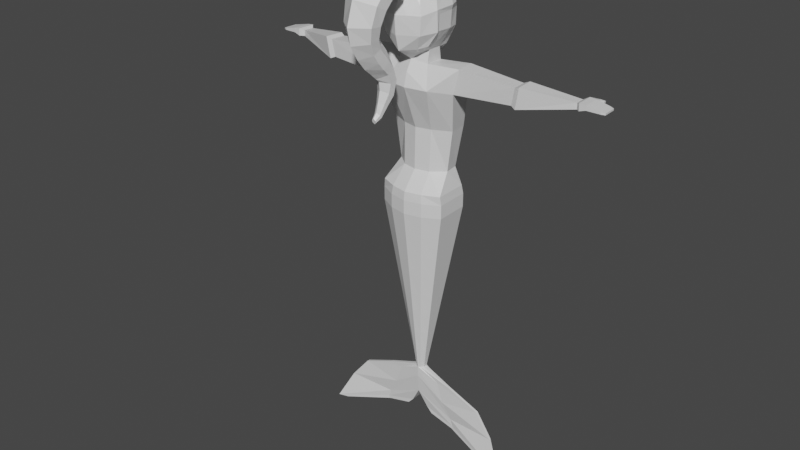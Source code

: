 # Source: samantha.blend  (saved by Blender 2.82.7; exported with 4.5.12 LTS)
import bpy
from mathutils import Matrix  # noqa: F401  (used for matrix-valued properties, if any)

bpy.ops.wm.read_factory_settings(use_empty=True)
scene = bpy.context.scene
scene.name = 'Scene'

# ---- collections
col_collection = bpy.data.collections.new('Collection'); scene.collection.children.link(col_collection)

# ---- materials (node trees are filled in below, after node groups)
mat_material = bpy.data.materials.new('Material')
mat_material.alpha_threshold = 0.0
mat_material.use_transparent_shadow = False
mat_material.line_color = (0.0, 0.0, 0.0, 1.0)
mat_material_001 = bpy.data.materials.new('Material.001')
mat_material_001.alpha_threshold = 0.0
mat_material_001.use_transparent_shadow = False
mat_material_001.line_color = (0.0, 0.0, 0.0, 1.0)

# ---- material node trees
mat_material.use_nodes = True; mat_material.node_tree.nodes.clear()
_N = mat_material.node_tree.nodes; _L = mat_material.node_tree.links
n0 = _N.new('ShaderNodeOutputMaterial'); n0.name = 'Material Output'; n0.location = (300, 300)
n1 = _N.new('ShaderNodeBsdfPrincipled'); n1.name = 'Principled BSDF'; n1.location = (10, 300)
n1.distribution = 'GGX'
n1.subsurface_method = 'BURLEY'
n1.inputs[2].default_value = 0.4
n1.inputs[3].default_value = 1.45
n1.inputs[27].default_value = (0.0, 0.0, 0.0, 1.0)
n1.inputs[28].default_value = 1.0
_L.new(n1.outputs[0], n0.inputs[0])
n0.is_active_output = True
mat_material_001.use_nodes = True; mat_material_001.node_tree.nodes.clear()
_N = mat_material_001.node_tree.nodes; _L = mat_material_001.node_tree.links
n0 = _N.new('ShaderNodeOutputMaterial'); n0.name = 'Material Output'; n0.location = (300, 300)
n1 = _N.new('ShaderNodeBsdfPrincipled'); n1.name = 'Principled BSDF'; n1.location = (10, 300)
n1.distribution = 'GGX'
n1.subsurface_method = 'BURLEY'
n1.inputs[2].default_value = 0.4
n1.inputs[3].default_value = 1.45
n1.inputs[27].default_value = (0.0, 0.0, 0.0, 1.0)
n1.inputs[28].default_value = 1.0
_L.new(n1.outputs[0], n0.inputs[0])
n0.is_active_output = True

# ---- world
world_world = bpy.data.worlds.new('World'); scene.world = world_world
world_world.use_nodes = True; world_world.node_tree.nodes.clear()
_N = world_world.node_tree.nodes; _L = world_world.node_tree.links
n0 = _N.new('ShaderNodeOutputWorld'); n0.name = 'World Output'; n0.location = (300, 300)
n1 = _N.new('ShaderNodeBackground'); n1.name = 'Background'; n1.location = (10, 300)
n1.inputs[0].default_value = (0.05088, 0.05088, 0.05088, 1.0)
_L.new(n1.outputs[0], n0.inputs[0])
n0.is_active_output = True
world_world.color = (0.05088, 0.05088, 0.05088)
world_world.use_sun_shadow = False
world_world.sun_shadow_jitter_overblur = 0.0

# ---- meshes
me_cube = bpy.data.meshes.new('Cube')
me_cube.from_pydata([(-0.6652, 0.6614, 0.9339), (-0.53, 0.6927, -1.184), (-0.484, -0.753, 0.7954), (-0.3294, -0.7871, -0.9915), (0.0, 0.9507, -1.688), (2.514e-17, -0.984, 1.016), (-1.078e-17, -0.9506, -1.286), (0.0, 0.8134, 1.005), (-0.7358, -0.9751, 0.1862), (-0.8429, 0.812, 0.179), (0.0, 1.07, 0.1472), (0.0, -1.317, 0.1759), (-0.8538, 0.7707, -0.4781), (0.0, 1.359, -0.5349), (0.0, -1.266, -0.4458), (-0.6971, -0.9774, -0.4243), (-0.5099, 0.3386, -1.213), (-0.786, 0.2937, 1.034), (0.0, 0.5347, -1.524), (0.0, 0.287, 1.313), (-1.039, 0.287, 0.1888), (-1.0, 0.287, -0.444), (-0.587, -0.3264, -1.154), (0.0, -0.5859, -1.524), (0.0, -0.3781, 1.243), (-0.786, -0.3713, 0.9788), (-1.039, -0.3781, 0.1763), (-1.0, -0.3781, -0.4243), (0.0, 0.5787, -1.994), (-0.5291, 0.3826, -1.683), (-0.6062, -0.4447, -1.624), (0.0, -0.8281, -1.932), (0.0, 0.788, -2.213), (-0.8727, 1.428, -3.431), (-0.8727, -0.8348, -2.463), (0.0, -0.9745, -2.463), (-1.791, 0.4501, -1.584), (-1.872, -0.3291, -1.587), (-1.624, 0.5724, -2.475), (-1.642, -0.3315, -2.535), (0.0, 1.333, -4.126), (-0.5981, 1.202, -4.126), (-0.5982, -0.1947, -4.126), (0.0, -0.3344, -4.126), (-1.215, 0.8936, -4.126), (-1.292, 0.1447, -4.126), (0.0, 1.048, -5.742), (-0.5693, 1.064, -5.742), (-0.5693, -0.2353, -5.742), (0.0, -0.3654, -5.742), (-0.9915, 0.7584, -5.742), (-1.069, 0.1868, -5.742), (-6.017, 0.8085, -1.969), (-6.055, 0.3931, -1.954), (-6.017, 0.8085, -2.187), (-6.055, 0.3931, -2.187), (-4.053, -0.2219, -1.751), (-3.927, -0.1967, -2.409), (-3.994, 0.3854, -1.76), (-3.876, 0.4089, -2.376), (-4.262, -0.2895, -1.673), (-4.189, 0.4615, -1.686), (-4.051, 0.4891, -2.449), (-4.114, -0.26, -2.488), (-6.171, 0.9751, -1.9), (-6.209, 0.2552, -1.89), (-6.171, 0.9751, -2.169), (-6.209, 0.2552, -2.169), (-6.42, 0.9885, -1.924), (-6.458, 0.2686, -1.913), (-6.42, 0.9885, -2.091), (-6.458, 0.2686, -2.091), (-6.942, 0.9885, -2.039), (-6.978, 0.3192, -2.034), (-6.942, 0.9885, -2.111), (-6.978, 0.3192, -2.111), (-6.401, 1.26, -2.002), (-6.401, 1.26, -2.114), (-6.459, 1.149, -2.0), (-6.459, 1.149, -2.116), (-6.554, 1.332, -2.046), (-6.554, 1.332, -2.107), (-6.557, 1.232, -2.045), (-6.557, 1.232, -2.108), (-7.083, 0.9372, -2.063), (-7.113, 0.3852, -2.059), (-7.083, 0.9372, -2.124), (-7.113, 0.3852, -2.124), (0.0, 1.027, -6.448), (-0.6514, 1.044, -6.448), (-0.6514, -0.7962, -6.448), (0.0, -0.9359, -6.448), (-1.256, 0.8263, -6.448), (-1.29, -0.5082, -6.448), (0.0, 1.092, -6.789), (-0.6923, 1.035, -6.789), (-0.6924, -0.834, -6.789), (0.0, -0.9737, -6.789), (-1.287, 0.8847, -6.789), (-1.332, -0.4832, -6.789), (0.0, 1.115, -7.324), (-0.6923, 1.035, -7.324), (-0.6924, -0.834, -7.324), (0.0, -0.9737, -7.324), (-1.287, 0.8847, -7.324), (-1.332, -0.4832, -7.324), (0.0, 0.3656, -14.5), (-0.09009, 0.3365, -14.5), (-0.09013, -0.02586, -14.5), (0.0, -0.07201, -14.5), (-0.1906, 0.2381, -14.5), (-0.1927, 0.08266, -14.5), (0.0, 0.3656, -14.66), (-0.9149, 0.1651, -14.92), (-0.9149, 0.01672, -14.92), (0.0, -0.07201, -14.66), (-1.467, 0.1248, -14.92), (-1.469, 0.02914, -14.92), (0.0, 0.3656, -14.92), (-1.18, 0.1651, -15.75), (-1.18, 0.01672, -15.75), (0.0, -0.07201, -14.92), (-2.804, 0.172, -15.5), (-2.806, 0.07633, -15.5), (-0.0005187, 0.4293, -15.67), (-1.556, 0.2473, -16.44), (-1.556, 0.09892, -16.44), (-0.0005187, -0.008318, -15.67), (-3.517, 0.09115, -16.4), (-3.52, -0.004525, -16.4), (-0.3707, 0.5231, -16.34), (-1.658, 0.2512, -16.75), (-1.658, 0.1028, -16.75), (-0.3707, 0.08548, -16.34), (-4.138, -0.2004, -17.61), (-4.141, -0.2961, -17.61), (-0.5947, 0.5231, -16.58), (-1.611, 0.2512, -16.86), (-1.611, 0.1028, -16.86), (-0.5947, 0.08548, -16.58), (-3.704, -0.1299, -17.57), (-3.706, -0.2256, -17.57), (0.0, 0.7404, -10.91), (-0.3912, 0.686, -10.91), (-0.7622, -0.2003, -10.91), (-0.3913, -0.4299, -10.91), (0.0, -0.5229, -10.91), (-0.7387, 0.5614, -10.91), (-0.5418, 0.8607, -9.119), (-0.5418, -0.632, -9.119), (0.0, -0.7483, -9.119), (-1.013, 0.7231, -9.119), (0.0, 0.9278, -9.119), (-1.047, -0.3417, -9.119), (0.0, 0.553, -12.71), (-0.4774, -0.05881, -12.71), (-0.2407, 0.5113, -12.71), (-0.2407, -0.2279, -12.71), (0.0, -0.2974, -12.71), (-0.4646, 0.3998, -12.71), (-0.3159, 0.5986, -11.81), (-0.316, -0.3289, -11.81), (0.0, -0.4101, -11.81), (-0.6017, 0.4806, -11.81), (0.0, 0.6467, -11.81), (-0.6198, -0.1295, -11.81), (0.0, 0.4593, -13.6), (-0.3351, 0.01193, -13.6), (-0.1654, 0.4239, -13.6), (-0.1654, -0.1269, -13.6), (0.0, -0.1847, -13.6), (-0.3276, 0.319, -13.6), (0.0, 0.8341, -10.02), (-0.9045, -0.271, -10.02), (-0.4665, 0.7734, -10.02), (-0.4665, -0.5309, -10.02), (0.0, -0.6356, -10.02), (-0.8758, 0.6423, -10.02), (-0.6171, 0.9481, -8.221), (-0.6171, -0.733, -8.221), (0.0, -0.861, -8.221), (-1.15, 0.8039, -8.221), (0.0, 1.021, -8.221), (-1.189, -0.4125, -8.221), (-4.02, -0.2284, -2.448), (-4.157, -0.2557, -1.712), (-4.092, 0.4234, -1.723), (-3.964, 0.449, -2.413), (-0.6652, 0.6614, 0.9339), (-0.484, -0.753, 0.7954), (-0.3294, -0.7871, -0.9915), (2.514e-17, -0.984, 1.016), (-1.078e-17, -0.9506, -1.286), (0.0, 0.8134, 1.005), (-0.7358, -0.9751, 0.1862), (-0.8429, 0.812, 0.179), (0.0, -1.317, 0.1759), (0.0, -1.266, -0.4458), (-0.6971, -0.9774, -0.4243), (-0.786, 0.2937, 1.034), (0.0, 0.287, 1.313), (-1.039, 0.287, 0.1888), (-0.587, -0.3264, -1.154), (0.0, -0.3781, 1.243), (-0.786, -0.3713, 0.9788), (-1.039, -0.3781, 0.1763), (-1.0, -0.3781, -0.4243)], [], [(24, 25, 2, 5), (11, 5, 2, 8), (20, 17, 0, 9), (9, 0, 7, 10), (22, 23, 6, 3), (12, 9, 10, 13), (21, 20, 9, 12), (14, 11, 8, 15), (6, 14, 15, 3), (16, 21, 12, 1), (1, 12, 13, 4), (22, 27, 21, 16), (27, 26, 20, 21), (1, 4, 18, 16), (26, 25, 17, 20), (7, 0, 17, 19), (8, 2, 25, 26), (15, 8, 26, 27), (3, 15, 27, 22), (23, 22, 30, 31), (19, 17, 25, 24), (31, 30, 34, 35), (18, 23, 31, 28), (16, 18, 28, 29), (22, 16, 29, 30), (38, 33, 41, 44), (34, 39, 45, 42), (28, 31, 35, 32), (29, 28, 32, 33), (63, 60, 53, 55), (29, 33, 38, 36), (30, 29, 36, 37), (34, 30, 37, 39), (43, 42, 48, 49), (42, 45, 51, 48), (32, 35, 43, 40), (33, 32, 40, 41), (39, 38, 44, 45), (35, 34, 42, 43), (49, 48, 90, 91), (48, 51, 93, 90), (44, 41, 47, 50), (45, 44, 50, 51), (40, 43, 49, 46), (41, 40, 46, 47), (52, 54, 66, 64), (60, 61, 52, 53), (61, 62, 54, 52), (62, 63, 55, 54), (38, 39, 57, 59), (36, 38, 59, 58), (37, 36, 58, 56), (39, 37, 56, 57), (187, 184, 63, 62), (186, 187, 62, 61), (185, 186, 61, 60), (184, 185, 60, 63), (64, 66, 77, 76), (54, 55, 67, 66), (55, 53, 65, 67), (53, 52, 64, 65), (71, 69, 73, 75), (66, 67, 71, 70), (67, 65, 69, 71), (65, 64, 68, 69), (72, 74, 86, 84), (69, 68, 72, 73), (68, 70, 74, 72), (70, 71, 75, 74), (79, 78, 82, 83), (66, 70, 79, 77), (68, 64, 76, 78), (70, 68, 78, 79), (80, 81, 83, 82), (77, 79, 83, 81), (76, 77, 81, 80), (78, 76, 80, 82), (85, 84, 86, 87), (74, 75, 87, 86), (75, 73, 85, 87), (73, 72, 84, 85), (89, 88, 94, 95), (88, 91, 97, 94), (50, 47, 89, 92), (51, 50, 92, 93), (46, 49, 91, 88), (47, 46, 88, 89), (99, 98, 104, 105), (98, 95, 101, 104), (90, 93, 99, 96), (91, 90, 96, 97), (92, 89, 95, 98), (93, 92, 98, 99), (169, 167, 111, 108), (168, 166, 106, 107), (94, 97, 103, 100), (95, 94, 100, 101), (96, 99, 105, 102), (97, 96, 102, 103), (106, 109, 115, 112), (111, 110, 116, 117), (170, 169, 108, 109), (171, 168, 107, 110), (167, 171, 110, 111), (166, 170, 109, 106), (116, 113, 119, 122), (115, 114, 120, 121), (107, 106, 112, 113), (108, 111, 117, 114), (109, 108, 114, 115), (110, 107, 113, 116), (119, 118, 124, 125), (118, 121, 127, 124), (117, 116, 122, 123), (112, 115, 121, 118), (113, 112, 118, 119), (114, 117, 123, 120), (129, 128, 134, 135), (128, 125, 131, 134), (120, 123, 129, 126), (121, 120, 126, 127), (122, 119, 125, 128), (123, 122, 128, 129), (132, 135, 141, 138), (131, 130, 136, 137), (124, 127, 133, 130), (125, 124, 130, 131), (126, 129, 135, 132), (127, 126, 132, 133), (137, 136, 139, 138), (137, 138, 141, 140), (133, 132, 138, 139), (134, 131, 137, 140), (135, 134, 140, 141), (130, 133, 139, 136), (172, 176, 146, 142), (173, 177, 147, 144), (177, 174, 143, 147), (176, 175, 145, 146), (174, 172, 142, 143), (175, 173, 144, 145), (179, 183, 153, 149), (178, 182, 152, 148), (180, 179, 149, 150), (181, 178, 148, 151), (183, 181, 151, 153), (182, 180, 150, 152), (164, 162, 158, 154), (165, 163, 159, 155), (163, 160, 156, 159), (162, 161, 157, 158), (160, 164, 154, 156), (161, 165, 155, 157), (145, 144, 165, 161), (143, 142, 164, 160), (146, 145, 161, 162), (147, 143, 160, 163), (144, 147, 163, 165), (142, 146, 162, 164), (154, 158, 170, 166), (155, 159, 171, 167), (159, 156, 168, 171), (158, 157, 169, 170), (156, 154, 166, 168), (157, 155, 167, 169), (149, 153, 173, 175), (148, 152, 172, 174), (150, 149, 175, 176), (151, 148, 174, 177), (153, 151, 177, 173), (152, 150, 176, 172), (100, 103, 180, 182), (105, 104, 181, 183), (104, 101, 178, 181), (103, 102, 179, 180), (101, 100, 182, 178), (102, 105, 183, 179), (57, 56, 185, 184), (56, 58, 186, 185), (58, 59, 187, 186), (59, 57, 184, 187), (203, 204, 189, 191), (196, 191, 189, 194), (201, 199, 188, 195), (197, 196, 194, 198), (192, 197, 198, 190), (205, 204, 199, 201), (193, 188, 199, 200), (194, 189, 204, 205), (198, 194, 205, 206), (190, 198, 206, 202), (200, 199, 204, 203)])
_uv = me_cube.uv_layers.new(name='UVMap')
_uv.uv.foreach_set('vector', [0.75, 0.6761, 0.875, 0.6761, 0.875, 0.75, 0.75, 0.75, 0.5, 0.875, 0.625, 0.875, 0.625, 1.0, 0.5, 1.0, 0.5, 0.1477, 0.625, 0.1477, 0.625, 0.25, 0.5, 0.25, 0.5, 0.25, 0.625, 0.25, 0.625, 0.375, 0.5, 0.375, 0.125, 0.6761, 0.25, 0.6761, 0.25, 0.75, 0.125, 0.75, 0.4375, 0.25, 0.5, 0.25, 0.5, 0.375, 0.4375, 0.375, 0.4375, 0.1477, 0.5, 0.1477, 0.5, 0.25, 0.4375, 0.25, 0.4375, 0.875, 0.5, 0.875, 0.5, 1.0, 0.4375, 1.0, 0.375, 0.875, 0.4375, 0.875, 0.4375, 1.0, 0.375, 1.0, 0.375, 0.1477, 0.4375, 0.1477, 0.4375, 0.25, 0.375, 0.25, 0.375, 0.25, 0.4375, 0.25, 0.4375, 0.375, 0.375, 0.375, 0.375, 0.07386, 0.4375, 0.07386, 0.4375, 0.1477, 0.375, 0.1477, 0.4375, 0.07386, 0.5, 0.07386, 0.5, 0.1477, 0.4375, 0.1477, 0.125, 0.5, 0.25, 0.5, 0.25, 0.6023, 0.125, 0.6023, 0.5, 0.07386, 0.625, 0.07386, 0.625, 0.1477, 0.5, 0.1477, 0.75, 0.5, 0.875, 0.5, 0.875, 0.6023, 0.75, 0.6023, 0.5, 0.0, 0.625, 0.0, 0.625, 0.07386, 0.5, 0.07386, 0.4375, 0.0, 0.5, 0.0, 0.5, 0.07386, 0.4375, 0.07386, 0.375, 0.0, 0.4375, 0.0, 0.4375, 0.07386, 0.375, 0.07386, 0.25, 0.6761, 0.125, 0.6761, 0.125, 0.6761, 0.25, 0.6761, 0.75, 0.6023, 0.875, 0.6023, 0.875, 0.6761, 0.75, 0.6761, 0.25, 0.6761, 0.125, 0.6761, 0.125, 0.6761, 0.25, 0.6761, 0.0, 0.0, 0.0, 0.0, 0.0, 0.0, 0.0, 0.0, 0.125, 0.6023, 0.25, 0.6023, 0.25, 0.6023, 0.125, 0.6023, 0.375, 0.07386, 0.375, 0.1477, 0.375, 0.1477, 0.375, 0.07386, 0.125, 0.6023, 0.125, 0.6023, 0.125, 0.6023, 0.125, 0.6023, 0.125, 0.6761, 0.125, 0.6761, 0.125, 0.6761, 0.125, 0.6761, 0.0, 0.0, 0.0, 0.0, 0.0, 0.0, 0.0, 0.0, 0.125, 0.6023, 0.25, 0.6023, 0.25, 0.6023, 0.125, 0.6023, 0.125, 0.6761, 0.125, 0.6761, 0.125, 0.6761, 0.125, 0.6761, 0.125, 0.6023, 0.125, 0.6023, 0.125, 0.6023, 0.125, 0.6023, 0.375, 0.07386, 0.375, 0.1477, 0.375, 0.1477, 0.375, 0.07386, 0.125, 0.6761, 0.125, 0.6761, 0.125, 0.6761, 0.125, 0.6761, 0.25, 0.6761, 0.125, 0.6761, 0.125, 0.6761, 0.25, 0.6761, 0.125, 0.6761, 0.125, 0.6761, 0.125, 0.6761, 0.125, 0.6761, 0.0, 0.0, 0.0, 0.0, 0.0, 0.0, 0.0, 0.0, 0.125, 0.6023, 0.25, 0.6023, 0.25, 0.6023, 0.125, 0.6023, 0.375, 0.07386, 0.375, 0.1477, 0.375, 0.1477, 0.375, 0.07386, 0.25, 0.6761, 0.125, 0.6761, 0.125, 0.6761, 0.25, 0.6761, 0.25, 0.6761, 0.125, 0.6761, 0.125, 0.6761, 0.25, 0.6761, 0.125, 0.6761, 0.125, 0.6761, 0.125, 0.6761, 0.125, 0.6761, 0.125, 0.6023, 0.125, 0.6023, 0.125, 0.6023, 0.125, 0.6023, 0.375, 0.07386, 0.375, 0.1477, 0.375, 0.1477, 0.375, 0.07386, 0.0, 0.0, 0.0, 0.0, 0.0, 0.0, 0.0, 0.0, 0.125, 0.6023, 0.25, 0.6023, 0.25, 0.6023, 0.125, 0.6023, 0.125, 0.6023, 0.125, 0.6023, 0.125, 0.6023, 0.125, 0.6023, 0.375, 0.07386, 0.375, 0.1477, 0.375, 0.1477, 0.375, 0.07386, 0.125, 0.6023, 0.125, 0.6023, 0.125, 0.6023, 0.125, 0.6023, 0.375, 0.1477, 0.375, 0.07386, 0.375, 0.07386, 0.375, 0.1477, 0.375, 0.1477, 0.375, 0.07386, 0.375, 0.07386, 0.375, 0.1477, 0.125, 0.6023, 0.125, 0.6023, 0.125, 0.6023, 0.125, 0.6023, 0.375, 0.07386, 0.375, 0.1477, 0.375, 0.1477, 0.375, 0.07386, 0.125, 0.6761, 0.125, 0.6761, 0.125, 0.6761, 0.125, 0.6761, 0.375, 0.1477, 0.375, 0.07386, 0.375, 0.07386, 0.375, 0.1477, 0.125, 0.6023, 0.125, 0.6023, 0.125, 0.6023, 0.125, 0.6023, 0.375, 0.07386, 0.375, 0.1477, 0.375, 0.1477, 0.375, 0.07386, 0.125, 0.6761, 0.125, 0.6761, 0.125, 0.6761, 0.125, 0.6761, 0.125, 0.6023, 0.125, 0.6023, 0.125, 0.6023, 0.125, 0.6023, 0.375, 0.1477, 0.375, 0.07386, 0.375, 0.07386, 0.375, 0.1477, 0.125, 0.6761, 0.125, 0.6761, 0.125, 0.6761, 0.125, 0.6761, 0.375, 0.07386, 0.375, 0.1477, 0.375, 0.1477, 0.375, 0.07386, 0.125, 0.6761, 0.125, 0.6761, 0.125, 0.6761, 0.125, 0.6761, 0.375, 0.1477, 0.375, 0.07386, 0.375, 0.07386, 0.375, 0.1477, 0.125, 0.6761, 0.125, 0.6761, 0.125, 0.6761, 0.125, 0.6761, 0.375, 0.07386, 0.375, 0.1477, 0.375, 0.1477, 0.375, 0.07386, 0.125, 0.6023, 0.125, 0.6023, 0.125, 0.6023, 0.125, 0.6023, 0.375, 0.07386, 0.375, 0.1477, 0.375, 0.1477, 0.375, 0.07386, 0.125, 0.6023, 0.125, 0.6023, 0.125, 0.6023, 0.125, 0.6023, 0.375, 0.1477, 0.375, 0.07386, 0.375, 0.07386, 0.375, 0.1477, 0.125, 0.6023, 0.125, 0.6023, 0.125, 0.6023, 0.125, 0.6023, 0.375, 0.1477, 0.375, 0.1477, 0.375, 0.1477, 0.375, 0.1477, 0.375, 0.1477, 0.375, 0.1477, 0.375, 0.1477, 0.375, 0.1477, 0.125, 0.6023, 0.125, 0.6023, 0.125, 0.6023, 0.125, 0.6023, 0.125, 0.6023, 0.125, 0.6023, 0.125, 0.6023, 0.125, 0.6023, 0.375, 0.1477, 0.375, 0.1477, 0.375, 0.1477, 0.375, 0.1477, 0.125, 0.6023, 0.125, 0.6023, 0.125, 0.6023, 0.125, 0.6023, 0.375, 0.1477, 0.375, 0.1477, 0.375, 0.1477, 0.375, 0.1477, 0.375, 0.07386, 0.375, 0.1477, 0.375, 0.1477, 0.375, 0.07386, 0.375, 0.1477, 0.375, 0.07386, 0.375, 0.07386, 0.375, 0.1477, 0.125, 0.6761, 0.125, 0.6761, 0.125, 0.6761, 0.125, 0.6761, 0.375, 0.07386, 0.375, 0.1477, 0.375, 0.1477, 0.375, 0.07386, 0.125, 0.6023, 0.25, 0.6023, 0.25, 0.6023, 0.125, 0.6023, 0.0, 0.0, 0.0, 0.0, 0.0, 0.0, 0.0, 0.0, 0.125, 0.6023, 0.125, 0.6023, 0.125, 0.6023, 0.125, 0.6023, 0.375, 0.07386, 0.375, 0.1477, 0.375, 0.1477, 0.375, 0.07386, 0.0, 0.0, 0.0, 0.0, 0.0, 0.0, 0.0, 0.0, 0.125, 0.6023, 0.25, 0.6023, 0.25, 0.6023, 0.125, 0.6023, 0.375, 0.07386, 0.375, 0.1477, 0.375, 0.1477, 0.375, 0.07386, 0.125, 0.6023, 0.125, 0.6023, 0.125, 0.6023, 0.125, 0.6023, 0.125, 0.6761, 0.125, 0.6761, 0.125, 0.6761, 0.125, 0.6761, 0.25, 0.6761, 0.125, 0.6761, 0.125, 0.6761, 0.25, 0.6761, 0.125, 0.6023, 0.125, 0.6023, 0.125, 0.6023, 0.125, 0.6023, 0.375, 0.07386, 0.375, 0.1477, 0.375, 0.1477, 0.375, 0.07386, 0.125, 0.6761, 0.125, 0.6761, 0.125, 0.6761, 0.125, 0.6761, 0.125, 0.6023, 0.25, 0.6023, 0.25, 0.6023, 0.125, 0.6023, 0.0, 0.0, 0.0, 0.0, 0.0, 0.0, 0.0, 0.0, 0.125, 0.6023, 0.25, 0.6023, 0.25, 0.6023, 0.125, 0.6023, 0.125, 0.6761, 0.125, 0.6761, 0.125, 0.6761, 0.125, 0.6761, 0.25, 0.6761, 0.125, 0.6761, 0.125, 0.6761, 0.25, 0.6761, 0.0, 0.0, 0.0, 0.0, 0.0, 0.0, 0.0, 0.0, 0.375, 0.07386, 0.375, 0.1477, 0.375, 0.1477, 0.375, 0.07386, 0.25, 0.6761, 0.125, 0.6761, 0.125, 0.6761, 0.25, 0.6761, 0.125, 0.6023, 0.125, 0.6023, 0.125, 0.6023, 0.125, 0.6023, 0.375, 0.07386, 0.375, 0.1477, 0.375, 0.1477, 0.375, 0.07386, 0.0, 0.0, 0.0, 0.0, 0.0, 0.0, 0.0, 0.0, 0.125, 0.6023, 0.125, 0.6023, 0.125, 0.6023, 0.125, 0.6023, 0.25, 0.6761, 0.125, 0.6761, 0.125, 0.6761, 0.25, 0.6761, 0.125, 0.6023, 0.25, 0.6023, 0.25, 0.6023, 0.125, 0.6023, 0.125, 0.6761, 0.125, 0.6761, 0.125, 0.6761, 0.125, 0.6761, 0.25, 0.6761, 0.125, 0.6761, 0.125, 0.6761, 0.25, 0.6761, 0.125, 0.6023, 0.125, 0.6023, 0.125, 0.6023, 0.125, 0.6023, 0.125, 0.6023, 0.25, 0.6023, 0.25, 0.6023, 0.125, 0.6023, 0.0, 0.0, 0.0, 0.0, 0.0, 0.0, 0.0, 0.0, 0.375, 0.07386, 0.375, 0.1477, 0.375, 0.1477, 0.375, 0.07386, 0.0, 0.0, 0.0, 0.0, 0.0, 0.0, 0.0, 0.0, 0.125, 0.6023, 0.25, 0.6023, 0.25, 0.6023, 0.125, 0.6023, 0.125, 0.6761, 0.125, 0.6761, 0.125, 0.6761, 0.125, 0.6761, 0.375, 0.07386, 0.375, 0.1477, 0.375, 0.1477, 0.375, 0.07386, 0.125, 0.6023, 0.125, 0.6023, 0.125, 0.6023, 0.125, 0.6023, 0.125, 0.6761, 0.125, 0.6761, 0.125, 0.6761, 0.125, 0.6761, 0.25, 0.6761, 0.125, 0.6761, 0.125, 0.6761, 0.25, 0.6761, 0.125, 0.6023, 0.125, 0.6023, 0.125, 0.6023, 0.125, 0.6023, 0.375, 0.07386, 0.375, 0.1477, 0.375, 0.1477, 0.375, 0.07386, 0.125, 0.6761, 0.125, 0.6761, 0.125, 0.6761, 0.125, 0.6761, 0.125, 0.6023, 0.25, 0.6023, 0.25, 0.6023, 0.125, 0.6023, 0.0, 0.0, 0.0, 0.0, 0.0, 0.0, 0.0, 0.0, 0.125, 0.6023, 0.25, 0.6023, 0.25, 0.6023, 0.125, 0.6023, 0.125, 0.6761, 0.125, 0.6761, 0.125, 0.6761, 0.125, 0.6761, 0.25, 0.6761, 0.125, 0.6761, 0.125, 0.6761, 0.25, 0.6761, 0.125, 0.6023, 0.25, 0.6023, 0.25, 0.6761, 0.125, 0.6761, 0.125, 0.6023, 0.125, 0.6761, 0.125, 0.6761, 0.125, 0.6023, 0.25, 0.6761, 0.125, 0.6761, 0.125, 0.6761, 0.25, 0.6761, 0.125, 0.6023, 0.125, 0.6023, 0.125, 0.6023, 0.125, 0.6023, 0.375, 0.07386, 0.375, 0.1477, 0.375, 0.1477, 0.375, 0.07386, 0.0, 0.0, 0.0, 0.0, 0.0, 0.0, 0.0, 0.0, 0.0, 0.0, 0.0, 0.0, 0.0, 0.0, 0.0, 0.0, 0.375, 0.07386, 0.375, 0.1477, 0.375, 0.1477, 0.375, 0.07386, 0.125, 0.6023, 0.125, 0.6023, 0.125, 0.6023, 0.125, 0.6023, 0.25, 0.6761, 0.125, 0.6761, 0.125, 0.6761, 0.25, 0.6761, 0.125, 0.6023, 0.25, 0.6023, 0.25, 0.6023, 0.125, 0.6023, 0.125, 0.6761, 0.125, 0.6761, 0.125, 0.6761, 0.125, 0.6761, 0.125, 0.6761, 0.125, 0.6761, 0.125, 0.6761, 0.125, 0.6761, 0.125, 0.6023, 0.25, 0.6023, 0.25, 0.6023, 0.125, 0.6023, 0.25, 0.6761, 0.125, 0.6761, 0.125, 0.6761, 0.25, 0.6761, 0.125, 0.6023, 0.125, 0.6023, 0.125, 0.6023, 0.125, 0.6023, 0.375, 0.07386, 0.375, 0.1477, 0.375, 0.1477, 0.375, 0.07386, 0.0, 0.0, 0.0, 0.0, 0.0, 0.0, 0.0, 0.0, 0.0, 0.0, 0.0, 0.0, 0.0, 0.0, 0.0, 0.0, 0.375, 0.07386, 0.375, 0.1477, 0.375, 0.1477, 0.375, 0.07386, 0.125, 0.6023, 0.125, 0.6023, 0.125, 0.6023, 0.125, 0.6023, 0.25, 0.6761, 0.125, 0.6761, 0.125, 0.6761, 0.25, 0.6761, 0.125, 0.6023, 0.25, 0.6023, 0.25, 0.6023, 0.125, 0.6023, 0.125, 0.6761, 0.125, 0.6761, 0.125, 0.6761, 0.125, 0.6761, 0.125, 0.6761, 0.125, 0.6761, 0.125, 0.6761, 0.125, 0.6761, 0.125, 0.6023, 0.25, 0.6023, 0.25, 0.6023, 0.125, 0.6023, 0.25, 0.6761, 0.125, 0.6761, 0.125, 0.6761, 0.25, 0.6761, 0.125, 0.6023, 0.125, 0.6023, 0.125, 0.6023, 0.125, 0.6023, 0.375, 0.07386, 0.375, 0.1477, 0.375, 0.1477, 0.375, 0.07386, 0.0, 0.0, 0.0, 0.0, 0.0, 0.0, 0.0, 0.0, 0.0, 0.0, 0.0, 0.0, 0.0, 0.0, 0.0, 0.0, 0.375, 0.07386, 0.375, 0.1477, 0.375, 0.1477, 0.375, 0.07386, 0.125, 0.6023, 0.125, 0.6023, 0.125, 0.6023, 0.125, 0.6023, 0.25, 0.6761, 0.125, 0.6761, 0.125, 0.6761, 0.25, 0.6761, 0.125, 0.6023, 0.25, 0.6023, 0.25, 0.6023, 0.125, 0.6023, 0.125, 0.6761, 0.125, 0.6761, 0.125, 0.6761, 0.125, 0.6761, 0.125, 0.6761, 0.125, 0.6761, 0.125, 0.6761, 0.125, 0.6761, 0.125, 0.6023, 0.25, 0.6023, 0.25, 0.6023, 0.125, 0.6023, 0.25, 0.6761, 0.125, 0.6761, 0.125, 0.6761, 0.25, 0.6761, 0.125, 0.6023, 0.125, 0.6023, 0.125, 0.6023, 0.125, 0.6023, 0.375, 0.07386, 0.375, 0.1477, 0.375, 0.1477, 0.375, 0.07386, 0.0, 0.0, 0.0, 0.0, 0.0, 0.0, 0.0, 0.0, 0.0, 0.0, 0.0, 0.0, 0.0, 0.0, 0.0, 0.0, 0.375, 0.07386, 0.375, 0.1477, 0.375, 0.1477, 0.375, 0.07386, 0.125, 0.6023, 0.125, 0.6023, 0.125, 0.6023, 0.125, 0.6023, 0.25, 0.6761, 0.125, 0.6761, 0.125, 0.6761, 0.25, 0.6761, 0.125, 0.6023, 0.25, 0.6023, 0.25, 0.6023, 0.125, 0.6023, 0.125, 0.6761, 0.125, 0.6761, 0.125, 0.6761, 0.125, 0.6761, 0.125, 0.6761, 0.125, 0.6761, 0.125, 0.6761, 0.125, 0.6761, 0.375, 0.07386, 0.375, 0.1477, 0.375, 0.1477, 0.375, 0.07386, 0.125, 0.6023, 0.125, 0.6023, 0.125, 0.6023, 0.125, 0.6023, 0.375, 0.1477, 0.375, 0.07386, 0.375, 0.07386, 0.375, 0.1477, 0.75, 0.6761, 0.875, 0.6761, 0.875, 0.75, 0.75, 0.75, 0.5, 0.875, 0.625, 0.875, 0.625, 1.0, 0.5, 1.0, 0.5, 0.1477, 0.625, 0.1477, 0.625, 0.25, 0.5, 0.25, 0.4375, 0.875, 0.5, 0.875, 0.5, 1.0, 0.4375, 1.0, 0.375, 0.875, 0.4375, 0.875, 0.4375, 1.0, 0.375, 1.0, 0.5, 0.07386, 0.625, 0.07386, 0.625, 0.1477, 0.5, 0.1477, 0.75, 0.5, 0.875, 0.5, 0.875, 0.6023, 0.75, 0.6023, 0.5, 0.0, 0.625, 0.0, 0.625, 0.07386, 0.5, 0.07386, 0.4375, 0.0, 0.5, 0.0, 0.5, 0.07386, 0.4375, 0.07386, 0.375, 0.0, 0.4375, 0.0, 0.4375, 0.07386, 0.375, 0.07386, 0.75, 0.6023, 0.875, 0.6023, 0.875, 0.6761, 0.75, 0.6761])
me_cube.materials.append(mat_material)
me_cube.use_remesh_preserve_volume = False
me_cube.use_remesh_preserve_attributes = False
me_cube.use_mirror_vertex_groups = False
me_cube.update()
me_cube_001 = bpy.data.meshes.new('Cube.001')
me_cube_001.from_pydata([(0.6652, 0.6614, 0.9339), (0.484, -0.753, 0.7954), (0.4202, -0.7871, -1.174), (-2.514e-17, -0.984, 1.016), (1.078e-17, -0.9506, -1.286), (0.0, 0.8134, 1.005), (0.7358, -0.9751, 0.1862), (0.8429, 0.812, 0.179), (0.0, -1.317, 0.1759), (0.0, -1.266, -0.4458), (0.6971, -0.9774, -0.4243), (0.786, 0.2937, 1.034), (0.0, 0.287, 1.313), (1.039, 0.287, 0.1888), (0.587, -0.3264, -1.154), (0.0, -0.3781, 1.243), (0.786, -0.3713, 0.9788), (1.039, -0.3781, 0.1763), (1.0, -0.3781, -0.4243), (0.7758, 0.5565, 1.044), (0.5436, -0.8456, 0.8933), (0.5063, -0.905, -1.03), (-2.824e-17, -1.021, 1.141), (0.0, -1.264, -1.085), (0.0, 0.7378, 1.185), (0.8263, -1.095, 0.2091), (0.9842, 0.6011, 0.3936), (0.0, -1.479, 0.1976), (0.0, -1.422, -0.5007), (0.7829, -1.098, -0.4765), (0.8827, 0.3299, 1.162), (0.0, 0.3223, 1.474), (1.104, 0.262, 0.3785), (0.7632, -0.6157, -0.9425), (0.0, -0.4246, 1.396), (0.8827, -0.417, 1.099), (1.068, -0.5377, 0.3441), (1.075, -0.5127, -0.4208), (0.6849, -0.9703, 0.5512), (0.2718, -0.9754, 1.017), (-1.412e-17, -1.292, 0.669), (0.4132, -1.287, 0.2033), (0.3425, -1.131, 0.6101), (0.1193, -1.087, 1.038), (0.004816, -1.205, 0.8909), (0.1712, -1.212, 0.6396), (0.3071, -1.053, 0.8135), (0.1238, -1.123, 0.9154), (2.59e-17, -1.08, 1.536), (0.3403, -1.247, 1.233), (1.884e-17, -1.504, 0.9024), (0.3532, -1.373, 1.064), (9.655e-17, -1.35, 1.992), (0.4955, -1.496, 1.532), (2.59e-17, -1.734, 0.8764), (0.5147, -1.631, 1.156), (0.0, -1.926, 2.193), (0.6646, -1.894, 1.763), (1.413e-17, -1.92, 0.794), (0.6892, -1.886, 1.228), (0.0, -2.768, 1.932), (0.6504, -2.533, 1.572), (4.71e-18, -2.065, 0.6816), (0.675, -2.266, 1.111), (0.0, -3.53, 1.16), (0.6722, -3.117, 0.9627), (0.0, -2.253, 0.4573), (0.6944, -2.691, 0.7356), (0.0, -3.804, 0.2935), (0.5978, -3.307, 0.2757), (0.0, -2.327, 0.1692), (0.6178, -2.874, 0.2448), (0.0, -3.661, -0.349), (0.4865, -3.223, -0.2912), (2.621e-33, -2.395, -0.1207), (0.5065, -2.847, -0.2154), (-2.361e-17, -3.336, -0.8887), (0.4116, -2.997, -0.7391), (-3.541e-17, -2.243, -0.4371), (0.4282, -2.673, -0.5768), (-4.101e-17, -2.985, -1.306), (0.4048, -2.731, -1.094), (-5.932e-17, -2.082, -0.6628), (0.4214, -2.466, -0.8468), (-3.246e-17, -2.71, -1.534), (0.3952, -2.49, -1.357), (-5.017e-17, -1.902, -0.8928), (0.4118, -2.225, -1.109), (0.0, -2.427, -1.784), (0.3575, -2.207, -1.612), (0.0, -1.713, -1.24), (0.3728, -1.956, -1.437), (0.0, -2.283, -1.92), (0.3155, -2.049, -1.963), (0.0, -1.474, -1.857), (0.3292, -1.753, -1.893), (0.0, -2.251, -2.225), (0.2559, -2.071, -2.331), (0.0, -1.617, -2.56), (0.268, -1.838, -2.451), (0.0, -2.346, -2.621), (0.1717, -2.223, -2.705), (0.0, -1.908, -2.891), (0.1804, -2.061, -2.802), (0.0, -2.441, -2.966), (0.1208, -2.39, -3.052), (0.0, -2.252, -3.254), (0.1266, -2.319, -3.157), (0.0, -2.588, -3.14), (0.07537, -2.572, -3.203), (0.0, -2.524, -3.355), (0.07915, -2.548, -3.282)], [], [(15, 16, 1, 3), (8, 3, 1, 6), (13, 11, 0, 7), (9, 8, 6, 10), (4, 9, 10, 2), (17, 16, 11, 13), (5, 0, 11, 12), (6, 1, 16, 17), (10, 6, 17, 18), (2, 10, 18, 14), (12, 11, 16, 15), (34, 35, 20, 39, 43, 22), (42, 46, 39, 20, 38), (32, 30, 19, 26), (28, 27, 41, 25, 29), (23, 28, 29, 21), (36, 35, 30, 32), (24, 19, 30, 31), (25, 38, 20, 35, 36), (29, 25, 36, 37), (21, 29, 37, 33), (31, 30, 35, 34), (5, 24, 19, 0), (2, 21, 23, 4), (14, 33, 21, 2), (0, 19, 26, 7), (7, 26, 32, 13), (13, 32, 36, 17), (17, 36, 37, 18), (18, 37, 33, 14), (41, 42, 38, 25), (27, 40, 45, 42, 41), (47, 43, 39, 46), (45, 47, 46, 42), (40, 44, 47, 45), (22, 43, 49, 48), (51, 50, 54, 55), (43, 47, 51, 49), (47, 44, 50, 51), (44, 22, 48, 50), (53, 55, 59, 57), (48, 49, 53, 52), (49, 51, 55, 53), (50, 48, 52, 54), (59, 58, 62, 63), (54, 52, 56, 58), (55, 54, 58, 59), (52, 53, 57, 56), (63, 62, 66, 67), (56, 57, 61, 60), (57, 59, 63, 61), (58, 56, 60, 62), (65, 67, 71, 69), (60, 61, 65, 64), (61, 63, 67, 65), (62, 60, 64, 66), (71, 70, 74, 75), (66, 64, 68, 70), (67, 66, 70, 71), (64, 65, 69, 68), (75, 74, 78, 79), (68, 69, 73, 72), (69, 71, 75, 73), (70, 68, 72, 74), (77, 79, 83, 81), (72, 73, 77, 76), (73, 75, 79, 77), (74, 72, 76, 78), (82, 80, 84, 86), (78, 76, 80, 82), (79, 78, 82, 83), (76, 77, 81, 80), (87, 86, 90, 91), (83, 82, 86, 87), (80, 81, 85, 84), (81, 83, 87, 85), (89, 91, 95, 93), (84, 85, 89, 88), (85, 87, 91, 89), (86, 84, 88, 90), (95, 94, 98, 99), (90, 88, 92, 94), (91, 90, 94, 95), (88, 89, 93, 92), (99, 98, 102, 103), (92, 93, 97, 96), (93, 95, 99, 97), (94, 92, 96, 98), (101, 103, 107, 105), (96, 97, 101, 100), (97, 99, 103, 101), (98, 96, 100, 102), (107, 106, 110, 111), (102, 100, 104, 106), (103, 102, 106, 107), (100, 101, 105, 104), (110, 108, 109, 111), (104, 105, 109, 108), (105, 107, 111, 109), (106, 104, 108, 110)])
me_cube_001.polygons.foreach_set('material_index', [1, 1, 1, 1, 1, 1, 1, 1, 1, 1, 1, 1, 1, 1, 1, 1, 1, 1, 1, 1, 1, 1, 1, 1, 1, 1, 1, 1, 1, 1, 1, 1, 1, 1, 1, 1, 1, 1, 1, 0, 1, 1, 1, 0, 1, 0, 1, 1, 1, 1, 1, 0, 1, 1, 1, 0, 1, 0, 1, 1, 1, 1, 1, 0, 1, 1, 1, 0, 0, 0, 1, 1, 1, 1, 1, 1, 1, 1, 1, 0, 1, 0, 1, 1, 1, 1, 1, 0, 1, 1, 1, 0, 1, 0, 1, 1, 1, 1, 1, 0])
_uv = me_cube_001.uv_layers.new(name='UVMap')
_uv.uv.foreach_set('vector', [0.75, 0.6761, 0.875, 0.6761, 0.875, 0.75, 0.75, 0.75, 0.5, 0.875, 0.625, 0.875, 0.625, 1.0, 0.5, 1.0, 0.5, 0.1477, 0.625, 0.1477, 0.625, 0.25, 0.5, 0.25, 0.4375, 0.875, 0.5, 0.875, 0.5, 1.0, 0.4375, 1.0, 0.375, 0.875, 0.4375, 0.875, 0.4375, 1.0, 0.375, 1.0, 0.5, 0.07386, 0.625, 0.07386, 0.625, 0.1477, 0.5, 0.1477, 0.75, 0.5, 0.875, 0.5, 0.875, 0.6023, 0.75, 0.6023, 0.5, 0.0, 0.625, 0.0, 0.625, 0.07386, 0.5, 0.07386, 0.4375, 0.0, 0.5, 0.0, 0.5, 0.07386, 0.4375, 0.07386, 0.375, 0.0, 0.4375, 0.0, 0.4375, 0.07386, 0.375, 0.07386, 0.75, 0.6023, 0.875, 0.6023, 0.875, 0.6761, 0.75, 0.6761, 0.75, 0.6761, 0.875, 0.6761, 0.875, 0.75, 0.8125, 0.75, 0.7812, 0.75, 0.75, 0.75, 0.5625, 0.9375, 0.5938, 0.9375, 0.625, 0.9375, 0.625, 1.0, 0.5625, 1.0, 0.5, 0.1477, 0.625, 0.1477, 0.625, 0.25, 0.5, 0.25, 0.4375, 0.875, 0.5, 0.875, 0.5, 0.9375, 0.5, 1.0, 0.4375, 1.0, 0.375, 0.875, 0.4375, 0.875, 0.4375, 1.0, 0.375, 1.0, 0.5, 0.07386, 0.625, 0.07386, 0.625, 0.1477, 0.5, 0.1477, 0.75, 0.5, 0.875, 0.5, 0.875, 0.6023, 0.75, 0.6023, 0.5, 0.0, 0.5625, 0.0, 0.625, 0.0, 0.625, 0.07386, 0.5, 0.07386, 0.4375, 0.0, 0.5, 0.0, 0.5, 0.07386, 0.4375, 0.07386, 0.375, 0.0, 0.4375, 0.0, 0.4375, 0.07386, 0.375, 0.07386, 0.75, 0.6023, 0.875, 0.6023, 0.875, 0.6761, 0.75, 0.6761, 0.75, 0.5, 0.75, 0.5, 0.875, 0.5, 0.875, 0.5, 0.375, 1.0, 0.375, 1.0, 0.375, 0.875, 0.375, 0.875, 0.375, 0.07386, 0.375, 0.07386, 0.375, 0.0, 0.375, 1.0, 0.875, 0.5, 0.875, 0.5, 0.5, 0.25, 0.5, 0.25, 0.5, 0.25, 0.5, 0.25, 0.5, 0.1477, 0.5, 0.1477, 0.5, 0.1477, 0.5, 0.1477, 0.5, 0.07386, 0.5, 0.07386, 0.5, 0.07386, 0.5, 0.07386, 0.4375, 0.07386, 0.4375, 0.07386, 0.4375, 0.07386, 0.4375, 0.07386, 0.375, 0.07386, 0.375, 0.07386, 0.5, 0.9375, 0.5625, 0.9375, 0.5625, 1.0, 0.5, 1.0, 0.5, 0.875, 0.5625, 0.875, 0.5625, 0.9062, 0.5625, 0.9375, 0.5, 0.9375, 0.5938, 0.9062, 0.625, 0.9062, 0.625, 0.9375, 0.5938, 0.9375, 0.5625, 0.9062, 0.5938, 0.9062, 0.5938, 0.9375, 0.5625, 0.9375, 0.5625, 0.875, 0.5938, 0.875, 0.5938, 0.9062, 0.5625, 0.9062, 0.75, 0.75, 0.7812, 0.75, 0.7812, 0.75, 0.75, 0.75, 0.5938, 0.9062, 0.5938, 0.875, 0.5938, 0.875, 0.5938, 0.9062, 0.625, 0.9062, 0.5938, 0.9062, 0.5938, 0.9062, 0.625, 0.9062, 0.5938, 0.9062, 0.5938, 0.875, 0.5938, 0.875, 0.5938, 0.9062, 0.0, 0.0, 0.0, 0.0, 0.0, 0.0, 0.0, 0.0, 0.625, 0.9062, 0.5938, 0.9062, 0.5938, 0.9062, 0.625, 0.9062, 0.75, 0.75, 0.7812, 0.75, 0.7812, 0.75, 0.75, 0.75, 0.625, 0.9062, 0.5938, 0.9062, 0.5938, 0.9062, 0.625, 0.9062, 0.0, 0.0, 0.0, 0.0, 0.0, 0.0, 0.0, 0.0, 0.5938, 0.9062, 0.5938, 0.875, 0.5938, 0.875, 0.5938, 0.9062, 0.0, 0.0, 0.0, 0.0, 0.0, 0.0, 0.0, 0.0, 0.5938, 0.9062, 0.5938, 0.875, 0.5938, 0.875, 0.5938, 0.9062, 0.75, 0.75, 0.7812, 0.75, 0.7812, 0.75, 0.75, 0.75, 0.5938, 0.9062, 0.5938, 0.875, 0.5938, 0.875, 0.5938, 0.9062, 0.75, 0.75, 0.7812, 0.75, 0.7812, 0.75, 0.75, 0.75, 0.625, 0.9062, 0.5938, 0.9062, 0.5938, 0.9062, 0.625, 0.9062, 0.0, 0.0, 0.0, 0.0, 0.0, 0.0, 0.0, 0.0, 0.625, 0.9062, 0.5938, 0.9062, 0.5938, 0.9062, 0.625, 0.9062, 0.75, 0.75, 0.7812, 0.75, 0.7812, 0.75, 0.75, 0.75, 0.625, 0.9062, 0.5938, 0.9062, 0.5938, 0.9062, 0.625, 0.9062, 0.0, 0.0, 0.0, 0.0, 0.0, 0.0, 0.0, 0.0, 0.5938, 0.9062, 0.5938, 0.875, 0.5938, 0.875, 0.5938, 0.9062, 0.0, 0.0, 0.0, 0.0, 0.0, 0.0, 0.0, 0.0, 0.5938, 0.9062, 0.5938, 0.875, 0.5938, 0.875, 0.5938, 0.9062, 0.75, 0.75, 0.7812, 0.75, 0.7812, 0.75, 0.75, 0.75, 0.5938, 0.9062, 0.5938, 0.875, 0.5938, 0.875, 0.5938, 0.9062, 0.75, 0.75, 0.7812, 0.75, 0.7812, 0.75, 0.75, 0.75, 0.625, 0.9062, 0.5938, 0.9062, 0.5938, 0.9062, 0.625, 0.9062, 0.0, 0.0, 0.0, 0.0, 0.0, 0.0, 0.0, 0.0, 0.625, 0.9062, 0.5938, 0.9062, 0.5938, 0.9062, 0.625, 0.9062, 0.75, 0.75, 0.7812, 0.75, 0.7812, 0.75, 0.75, 0.75, 0.625, 0.9062, 0.5938, 0.9062, 0.5938, 0.9062, 0.625, 0.9062, 0.0, 0.0, 0.0, 0.0, 0.0, 0.0, 0.0, 0.0, 0.0, 0.0, 0.0, 0.0, 0.0, 0.0, 0.0, 0.0, 0.0, 0.0, 0.0, 0.0, 0.0, 0.0, 0.0, 0.0, 0.5938, 0.9062, 0.5938, 0.875, 0.5938, 0.875, 0.5938, 0.9062, 0.75, 0.75, 0.7812, 0.75, 0.7812, 0.75, 0.75, 0.75, 0.5938, 0.9062, 0.5938, 0.875, 0.5938, 0.875, 0.5938, 0.9062, 0.5938, 0.9062, 0.5938, 0.875, 0.5938, 0.875, 0.5938, 0.9062, 0.75, 0.75, 0.7812, 0.75, 0.7812, 0.75, 0.75, 0.75, 0.625, 0.9062, 0.5938, 0.9062, 0.5938, 0.9062, 0.625, 0.9062, 0.625, 0.9062, 0.5938, 0.9062, 0.5938, 0.9062, 0.625, 0.9062, 0.75, 0.75, 0.7812, 0.75, 0.7812, 0.75, 0.75, 0.75, 0.625, 0.9062, 0.5938, 0.9062, 0.5938, 0.9062, 0.625, 0.9062, 0.0, 0.0, 0.0, 0.0, 0.0, 0.0, 0.0, 0.0, 0.5938, 0.9062, 0.5938, 0.875, 0.5938, 0.875, 0.5938, 0.9062, 0.0, 0.0, 0.0, 0.0, 0.0, 0.0, 0.0, 0.0, 0.5938, 0.9062, 0.5938, 0.875, 0.5938, 0.875, 0.5938, 0.9062, 0.75, 0.75, 0.7812, 0.75, 0.7812, 0.75, 0.75, 0.75, 0.5938, 0.9062, 0.5938, 0.875, 0.5938, 0.875, 0.5938, 0.9062, 0.75, 0.75, 0.7812, 0.75, 0.7812, 0.75, 0.75, 0.75, 0.625, 0.9062, 0.5938, 0.9062, 0.5938, 0.9062, 0.625, 0.9062, 0.0, 0.0, 0.0, 0.0, 0.0, 0.0, 0.0, 0.0, 0.625, 0.9062, 0.5938, 0.9062, 0.5938, 0.9062, 0.625, 0.9062, 0.75, 0.75, 0.7812, 0.75, 0.7812, 0.75, 0.75, 0.75, 0.625, 0.9062, 0.5938, 0.9062, 0.5938, 0.9062, 0.625, 0.9062, 0.0, 0.0, 0.0, 0.0, 0.0, 0.0, 0.0, 0.0, 0.5938, 0.9062, 0.5938, 0.875, 0.5938, 0.875, 0.5938, 0.9062, 0.0, 0.0, 0.0, 0.0, 0.0, 0.0, 0.0, 0.0, 0.5938, 0.9062, 0.5938, 0.875, 0.5938, 0.875, 0.5938, 0.9062, 0.75, 0.75, 0.7812, 0.75, 0.7812, 0.75, 0.75, 0.75, 0.5938, 0.875, 0.625, 0.875, 0.625, 0.9062, 0.5938, 0.9062, 0.75, 0.75, 0.7812, 0.75, 0.7812, 0.75, 0.75, 0.75, 0.625, 0.9062, 0.5938, 0.9062, 0.5938, 0.9062, 0.625, 0.9062, 0.0, 0.0, 0.0, 0.0, 0.0, 0.0, 0.0, 0.0])
me_cube_001.materials.append(mat_material)
me_cube_001.materials.append(mat_material_001)
me_cube_001.use_remesh_preserve_volume = False
me_cube_001.use_remesh_preserve_attributes = False
me_cube_001.use_mirror_vertex_groups = False
me_cube_001.update()
arm_armature = bpy.data.armatures.new('Armature')  # bones are not reproduced

# ---- objects
ob_body = bpy.data.objects.new('Body', me_cube)
ob_armature = bpy.data.objects.new('Armature', arm_armature)
ob_hair = bpy.data.objects.new('Hair', me_cube_001)

# ---- transforms, parenting, visibility, modifiers, constraints
ob_body.location = (0.0, 0.0, 7.616)
ob_body.lock_rotations_4d = False
ob_body.empty_display_type = 'ARROWS'
ob_body.lineart.crease_threshold = 0.0
_m = ob_body.modifiers.new('Mirror', 'MIRROR')
ob_armature.location = (0.0, 0.0, 0.0)
ob_armature.show_in_front = True
ob_armature.lineart.crease_threshold = 0.0
ob_hair.location = (0.0, 0.0, 7.616)
ob_hair.scale = (-1.0, 1.0, 1.0)
ob_hair.lock_rotations_4d = False
ob_hair.empty_display_type = 'ARROWS'
ob_hair.lineart.crease_threshold = 0.0
_m = ob_hair.modifiers.new('Mirror', 'MIRROR')

# ---- collection membership
col_collection.objects.link(ob_body)
col_collection.objects.link(ob_armature)
col_collection.objects.link(ob_hair)

# ---- scene / render settings (as saved in the file)
scene.frame_start = 1; scene.frame_end = 250; scene.frame_set(40)
scene.render.engine = 'BLENDER_EEVEE_NEXT'
scene.cycles.use_denoising = False
scene.cycles.samples = 128
scene.cycles.sampling_pattern = 'TABULATED_SOBOL'
scene.cycles.use_adaptive_sampling = False
scene.cycles.use_light_tree = False
scene.view_settings.view_transform = 'Filmic'
bpy.context.view_layer.update()

# ---- added for rendering (the .blend has no active camera and no usable light): camera, sun
cam_auto = bpy.data.cameras.new('AutoCamera')
cam_auto.lens = 50.0
cam_auto.sensor_width = 36.0
cam_auto.clip_end = 1000.0
ob_auto_camera = bpy.data.objects.new('AutoCamera', cam_auto)
scene.collection.objects.link(ob_auto_camera)
ob_auto_camera.location = (23.0732, -28.8758, 18.3668)
ob_auto_camera.rotation_euler = (1.09748, -7.21219e-08, 0.694738)
scene.camera = ob_auto_camera
light_auto_sun = bpy.data.lights.new('AutoSun', 'SUN')
light_auto_sun.energy = 3.0
light_auto_sun.angle = 0.0523599
ob_auto_sun = bpy.data.objects.new('AutoSun', light_auto_sun)
scene.collection.objects.link(ob_auto_sun)
ob_auto_sun.rotation_euler = (0.872665, 0.174533, 0.523599)
bpy.context.view_layer.update()
